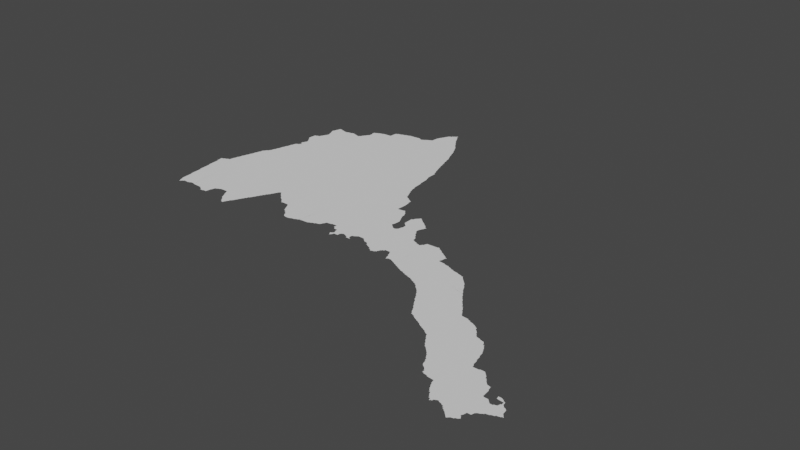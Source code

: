 # Source: eritrea.blend  (saved by Blender 3.3.6; exported with 4.5.12 LTS)
import bpy
from mathutils import Matrix  # noqa: F401  (used for matrix-valued properties, if any)

bpy.ops.wm.read_factory_settings(use_empty=True)
scene = bpy.context.scene
scene.name = 'Scene'

# ---- collections
col_collection = bpy.data.collections.new('Collection'); scene.collection.children.link(col_collection)

# ---- node groups
ng_auto_smooth = bpy.data.node_groups.new('Auto Smooth', 'GeometryNodeTree')
_s = ng_auto_smooth.interface.new_socket(name='Geometry', in_out='OUTPUT', socket_type='NodeSocketGeometry')
_s = ng_auto_smooth.interface.new_socket(name='Geometry', in_out='INPUT', socket_type='NodeSocketGeometry')
_s = ng_auto_smooth.interface.new_socket(name='Angle', in_out='INPUT', socket_type='NodeSocketFloat')
_s.subtype = 'ANGLE'
_s.min_value = 0.0
_s.max_value = 3.142
ng_auto_smooth.is_modifier = True
_N = ng_auto_smooth.nodes; _L = ng_auto_smooth.links
n0 = _N.new('NodeGroupOutput'); n0.name = 'Group Output'; n0.location = (480, -100)
n1 = _N.new('NodeGroupInput'); n1.name = 'Group Input'; n1.location = (-420, -300)
n2 = _N.new('NodeGroupInput'); n2.name = 'Group Input.001'; n2.location = (-60, -100)
n3 = _N.new('GeometryNodeSetShadeSmooth'); n3.name = 'Set Shade Smooth'; n3.location = (120, -100)
n3.domain = 'EDGE'
n4 = _N.new('GeometryNodeSetShadeSmooth'); n4.name = 'Set Shade Smooth.001'; n4.location = (300, -100)
n5 = _N.new('GeometryNodeInputMeshEdgeAngle'); n5.name = 'Edge Angle'; n5.location = (-420, -220)
n6 = _N.new('GeometryNodeInputEdgeSmooth'); n6.name = 'Is Edge Smooth'; n6.location = (-60, -160)
n7 = _N.new('GeometryNodeInputShadeSmooth'); n7.name = 'Is Face Smooth'; n7.location = (-240, -340)
n8 = _N.new('FunctionNodeBooleanMath'); n8.name = 'Boolean Math'; n8.location = (-60, -220)
n9 = _N.new('FunctionNodeCompare'); n9.name = 'Compare'; n9.location = (-240, -180)
n9.operation = 'LESS_EQUAL'
_L.new(n5.outputs[0], n9.inputs[0])
_L.new(n4.outputs[0], n0.inputs[0])
_L.new(n1.outputs[1], n9.inputs[1])
_L.new(n9.outputs[0], n8.inputs[0])
_L.new(n7.outputs[0], n8.inputs[1])
_L.new(n2.outputs[0], n3.inputs[0])
_L.new(n6.outputs[0], n3.inputs[1])
_L.new(n3.outputs[0], n4.inputs[0])
_L.new(n8.outputs[0], n3.inputs[2])
n0.is_active_output = True

# ---- world
world_world = bpy.data.worlds.new('World'); scene.world = world_world
world_world.use_nodes = True; world_world.node_tree.nodes.clear()
_N = world_world.node_tree.nodes; _L = world_world.node_tree.links
n0 = _N.new('ShaderNodeOutputWorld'); n0.name = 'World Output'; n0.location = (300, 300)
n1 = _N.new('ShaderNodeBackground'); n1.name = 'Background'; n1.location = (10, 300)
n1.inputs[0].default_value = (0.05088, 0.05088, 0.05088, 1.0)
_L.new(n1.outputs[0], n0.inputs[0])
n0.is_active_output = True
world_world.color = (0.05088, 0.05088, 0.05088)
world_world.use_sun_shadow = False
world_world.sun_shadow_jitter_overblur = 0.0

# ---- meshes
me_mesh = bpy.data.meshes.new('Mesh')
me_mesh.from_pydata([(36.48, 14.71, -9.233e-08), (36.46, 14.89, -9.563e-08), (36.45, 15.07, -9.351e-08), (36.47, 14.89, -8.968e-08), (36.72, 14.98, -9.988e-08), (36.44, 15.07, -4.786e-08), (36.43, 15.16, -7.975e-08), (36.47, 15.17, -7.535e-08), (36.47, 15.18, -1.073e-07), (36.52, 14.35, -8.718e-08), (36.54, 14.3, -7.24e-08), (36.53, 14.35, -9.294e-08), (36.56, 14.26, -5.956e-08), (36.55, 14.29, -1.066e-07), (36.57, 14.27, -8.475e-08), (36.6, 14.42, -9.988e-08), (36.61, 14.3, -6.95e-08), (36.61, 14.31, -9.381e-08), (36.67, 14.31, -1.011e-07), (36.68, 14.3, -4.893e-08), (36.73, 14.33, -9.885e-08), (36.69, 14.31, -9.317e-08), (36.72, 14.32, -1.316e-07), (36.79, 14.33, -9.733e-08), (36.79, 14.32, -3.304e-08), (36.5, 14.53, -9.42e-08), (36.49, 14.71, -9.949e-08), (36.51, 14.53, -9.721e-08), (36.51, 15.19, -9.926e-08), (36.51, 15.2, -1.073e-07), (36.55, 15.21, -7.028e-08), (36.56, 15.28, -6.267e-08), (36.57, 15.29, -9.45e-08), (36.58, 15.35, -6.964e-08), (36.59, 15.35, -8.914e-08), (36.6, 15.42, -2.855e-08), (36.61, 15.43, -9.136e-08), (36.62, 15.48, -9.377e-08), (36.63, 15.49, -8.332e-08), (36.64, 15.55, -6.144e-08), (36.65, 15.55, -8.885e-08), (36.66, 15.62, -6.726e-08), (36.67, 15.63, -8.01e-08), (36.68, 15.68, -7.219e-08), (36.69, 15.69, -9.832e-08), (36.69, 15.73, -9.816e-08), (36.71, 15.74, -1.783e-08), (36.72, 15.77, -1.109e-08), (36.74, 15.79, -7.025e-08), (36.75, 15.79, -9.703e-08), (36.76, 15.82, -1.576e-07), (36.77, 15.83, -9.038e-08), (36.78, 15.88, -6.486e-08), (36.79, 15.89, -9.164e-08), (36.8, 15.94, -8.76e-08), (36.95, 14.31, -8.961e-08), (36.95, 14.3, -5.29e-08), (36.99, 14.28, -7.347e-08), (36.97, 14.29, -8.602e-08), (37.06, 14.46, -9.988e-08), (37.0, 14.26, -4.973e-08), (37.05, 14.27, -1.069e-07), (37.05, 14.26, -7.677e-08), (37.1, 14.27, -9.462e-08), (37.11, 14.35, -9.325e-08), (36.81, 15.95, -9.503e-08), (36.82, 16.02, -5.321e-08), (36.83, 16.03, -9.151e-08), (36.84, 16.08, -8.734e-08), (36.85, 16.09, -7.853e-08), (36.86, 16.16, -2.338e-08), (37.34, 16.27, -9.988e-08), (36.87, 16.17, -9.481e-08), (36.88, 16.22, -1.315e-07), (36.9, 16.24, -1.512e-07), (36.92, 16.3, -1.897e-07), (36.93, 16.25, -9.926e-08), (36.93, 16.27, -7.469e-08), (36.95, 16.27, -9.971e-08), (36.95, 16.29, -1.029e-07), (36.88, 16.52, -6.354e-08), (36.87, 16.53, -8.86e-08), (36.88, 16.65, -8.447e-08), (36.9, 16.49, -7.491e-08), (36.89, 16.51, -9.207e-08), (36.91, 16.65, -1.011e-07), (36.92, 16.34, -1.111e-07), (36.92, 16.46, -1.191e-07), (36.91, 16.49, -9.954e-08), (36.93, 16.35, -9.007e-08), (36.94, 16.38, -7.886e-08), (36.94, 16.43, -6.748e-08), (36.93, 16.45, -8.813e-08), (36.95, 16.39, -1.052e-07), (36.95, 16.43, -9.547e-08), (36.91, 16.66, 6.93e-08), (36.95, 16.67, -9.669e-08), (36.96, 16.7, -9.296e-08), (36.96, 16.94, -1.012e-07), (36.97, 16.71, -9.356e-08), (36.98, 16.74, -9.165e-08), (36.98, 16.89, -9.144e-08), (36.97, 16.93, -9.778e-08), (36.99, 16.75, -9.26e-08), (37.0, 16.78, -9.542e-08), (37.0, 16.84, -8.446e-08), (36.99, 16.89, -1.102e-07), (37.01, 16.79, -9.405e-08), (37.01, 16.83, -1e-07), (36.96, 16.96, -5.951e-08), (36.97, 16.97, -9.566e-08), (36.98, 17.02, -1.204e-07), (36.99, 17.03, -9.39e-08), (37.0, 17.08, -6.048e-08), (37.04, 17.08, -8.011e-08), (37.05, 17.07, -9.439e-08), (37.11, 17.06, -9.552e-08), (37.11, 17.05, -9.926e-08), (37.12, 14.36, -6.427e-08), (37.13, 14.41, -9.854e-08), (37.36, 14.37, -1.087e-07), (37.38, 14.34, -1.059e-07), (37.37, 14.37, -9.681e-08), (37.4, 14.3, -9.204e-08), (37.39, 14.33, -9.758e-08), (37.42, 14.28, -6.126e-08), (37.41, 14.29, -9.06e-08), (37.44, 14.26, -6.703e-08), (37.43, 14.27, -9.294e-08), (37.16, 14.42, -1.154e-07), (37.17, 14.43, -9.317e-08), (37.2, 14.44, -1.018e-07), (37.21, 14.45, -9.421e-08), (37.33, 14.45, -1.062e-07), (37.34, 14.41, -1.086e-07), (37.35, 14.41, -9.601e-08), (37.31, 17.07, -1.011e-07), (37.45, 17.0, -9.988e-08), (37.17, 17.05, -9.976e-08), (37.18, 17.06, -5.786e-08), (37.25, 17.07, -8.922e-08), (37.26, 17.08, -7.032e-08), (37.3, 17.08, -9.678e-08), (37.37, 17.05, -9.911e-08), (37.36, 17.06, -8.901e-08), (37.39, 17.05, -3.72e-08), (37.4, 17.05, 4.072e-07), (37.41, 17.05, -9.5e-08), (37.42, 17.07, -7.399e-08), (37.43, 17.07, -9.926e-08), (37.44, 17.1, -1.414e-07), (37.46, 14.23, -7.166e-08), (37.45, 14.25, -9.451e-08), (37.53, 14.35, -9.988e-08), (37.47, 14.21, -8.851e-08), (37.47, 14.23, -9.76e-08), (37.49, 14.19, -8.017e-08), (37.49, 14.21, -1.033e-07), (37.53, 14.19, -9.424e-08), (37.53, 14.21, -9.597e-08), (37.55, 14.25, -9.791e-08), (37.54, 14.22, -9.725e-08), (37.57, 14.29, -9.933e-08), (37.56, 14.25, -1.092e-07), (37.58, 14.29, -8.198e-08), (37.59, 14.31, -8.971e-08), (37.6, 14.32, -9.262e-08), (37.61, 14.35, -9.196e-08), (37.62, 14.36, -7.47e-08), (37.63, 14.39, -9.419e-08), (37.64, 14.4, -1.002e-07), (37.58, 15.06, -9.549e-08), (37.65, 14.43, -9.597e-08), (37.66, 14.44, -9.731e-08), (37.67, 14.47, -9.76e-08), (37.69, 14.51, -9.562e-08), (37.68, 14.47, -1.094e-07), (37.7, 14.51, -6.928e-08), (37.71, 14.53, -8.971e-08), (37.72, 14.54, -9.261e-08), (37.73, 14.57, -9.196e-08), (37.74, 14.58, -7.537e-08), (37.75, 14.61, -9.548e-08), (37.85, 17.25, -9.988e-08), (37.45, 17.11, -9.083e-08), (37.46, 17.13, -8.247e-08), (37.47, 17.13, -9.925e-08), (37.48, 17.16, -1.207e-07), (37.5, 17.18, -3.513e-07), (37.5, 17.25, -4.661e-08), (37.5, 17.3, -6.784e-08), (37.51, 17.19, -9.694e-08), (37.51, 17.25, -1.005e-07), (37.57, 17.33, -9.83e-08), (37.53, 17.31, -9.603e-08), (37.54, 17.32, -8.507e-08), (37.58, 17.34, -7.998e-08), (37.63, 17.35, -1.15e-07), (37.64, 17.36, -5.644e-08), (37.77, 17.37, -1.066e-07), (37.76, 14.62, -1.001e-07), (37.77, 14.65, -9.597e-08), (37.78, 14.66, -8.962e-08), (37.79, 14.69, -9.76e-08), (37.8, 14.69, -1.093e-07), (37.81, 14.73, -9.809e-08), (37.82, 14.73, -6.928e-08), (37.83, 14.75, -8.971e-08), (37.85, 14.79, -9.115e-08), (37.87, 14.83, -9.949e-08), (37.84, 14.76, -9.257e-08), (37.89, 14.87, -9.642e-08), (37.86, 14.8, -7.524e-08), (37.88, 14.84, -8.928e-08), (37.9, 14.88, -6.193e-08), (37.91, 14.89, -8.572e-08), (37.94, 14.87, -8.633e-08), (37.93, 14.89, -9.931e-08), (37.96, 14.86, -5.327e-08), (37.97, 14.84, -8.388e-08), (37.99, 14.82, -7.648e-08), (38.02, 14.79, -7.552e-08), (38.01, 14.81, -8.928e-08), (38.04, 14.77, -8.015e-08), (38.06, 14.76, -1.004e-07), (38.09, 14.74, -6.976e-08), (37.78, 17.48, -1.297e-07), (37.81, 17.49, -9.813e-08), (37.81, 17.5, -6.459e-08), (37.87, 17.51, -7.796e-08), (37.87, 17.52, -9.422e-08), (37.93, 17.53, -8.886e-08), (37.93, 17.54, -7.146e-08), (37.99, 17.55, -9.677e-08), (37.99, 17.56, -4.661e-08), (38.15, 17.57, -8.792e-08), (38.1, 14.72, -4.217e-08), (38.12, 14.71, -8.71e-08), (38.13, 14.69, -8.602e-08), (38.15, 14.69, -9.477e-08), (38.25, 14.69, -1.094e-07), (38.26, 14.67, -7.166e-08), (38.27, 14.67, -9.76e-08), (38.29, 14.63, -8.959e-08), (38.32, 14.56, -8.576e-08), (38.31, 14.59, -9.7e-08), (38.34, 14.54, -1.406e-07), (38.33, 14.55, -8.56e-08), (38.37, 14.51, -7.698e-08), (38.37, 14.53, -9.735e-08), (38.39, 14.5, -7.166e-08), (38.39, 14.51, -9.76e-08), (38.79, 15.11, -9.457e-08), (38.2, 17.56, -9.486e-08), (38.16, 17.58, -3.727e-08), (38.17, 17.57, -9.21e-08), (38.21, 17.55, -8.766e-08), (38.23, 17.55, -9.597e-08), (38.24, 17.56, -1.1e-07), (38.27, 17.57, -9.848e-08), (38.27, 17.58, -7.025e-08), (38.29, 17.59, -9.062e-08), (38.34, 17.62, -9.403e-08), (38.3, 17.6, -9.705e-08), (38.33, 17.61, -9.41e-08), (38.37, 17.63, -1.011e-07), (38.38, 17.74, -1.22e-07), (38.39, 17.75, -9.681e-08), (38.4, 17.79, -1.087e-07), (38.44, 14.43, -6.516e-08), (38.43, 14.45, -8.94e-08), (38.41, 14.49, -8.79e-08), (38.45, 14.42, -8.351e-08), (38.45, 14.43, -9.677e-08), (38.51, 14.41, -8.424e-08), (38.56, 14.42, -4.344e-08), (38.57, 14.43, -9.622e-08), (38.62, 14.44, -9.435e-08), (38.63, 14.45, -9.588e-08), (38.67, 14.46, -8.866e-08), (38.67, 14.47, -9.859e-08), (38.46, 17.25, -9.364e-08), (38.81, 17.61, -9.965e-08), (38.41, 17.79, -9.922e-08), (38.42, 17.82, -1.008e-07), (38.43, 17.83, -9.898e-08), (38.44, 17.86, -1.182e-07), (38.45, 17.87, -9.515e-08), (38.46, 17.9, -8.537e-08), (38.47, 17.91, -9.666e-08), (38.61, 17.93, -9.197e-08), (38.63, 17.89, -9.621e-08), (38.64, 17.88, -6.667e-08), (38.62, 17.92, -1.124e-07), (38.66, 17.84, -9.61e-08), (38.65, 17.85, -9.306e-08), (38.69, 17.79, -9.186e-08), (38.67, 17.81, -9.848e-08), (38.71, 17.75, -9.731e-08), (38.7, 17.78, -9.655e-08), (38.68, 17.81, -7.166e-08), (38.73, 17.73, -9.17e-08), (38.48, 17.92, -1.518e-07), (38.51, 17.93, -9.45e-08), (38.51, 17.95, -7.627e-08), (38.53, 17.95, -9.76e-08), (38.53, 17.96, -7.166e-08), (38.59, 17.95, -1.06e-07), (38.55, 17.97, -9.508e-08), (38.56, 17.98, -6.703e-08), (38.57, 17.99, -9.282e-08), (38.58, 18.0, -1.079e-07), (38.6, 17.95, -6.796e-08), (38.82, 14.48, -1.685e-07), (38.83, 14.49, -9.221e-08), (38.86, 14.5, -8.845e-08), (38.87, 14.51, -9.883e-08), (38.91, 14.52, -1.009e-07), (38.91, 14.53, -7.219e-08), (38.96, 14.54, -4.975e-08), (38.98, 14.56, -8.729e-08), (38.99, 14.59, -9.677e-08), (39.0, 14.6, -9.675e-08), (39.01, 14.63, -9.946e-08), (38.92, 16.91, -9.988e-08), (39.13, 16.71, -9.675e-08), (38.95, 17.29, -9.793e-08), (38.98, 17.23, 3.653e-08), (38.96, 17.28, -1.03e-07), (39.01, 17.09, -9.378e-08), (38.99, 17.17, -9.135e-08), (39.04, 17.02, -8.87e-08), (39.03, 17.03, -9.53e-08), (39.0, 17.16, -5.375e-08), (39.02, 17.09, -8.683e-08), (38.83, 17.57, -9.776e-08), (38.89, 17.45, -9.892e-08), (38.82, 17.61, -1.015e-07), (38.88, 17.49, -9.032e-08), (38.86, 17.53, -8.994e-08), (38.85, 17.53, -9.681e-08), (38.84, 17.57, -9.066e-08), (38.87, 17.49, -9.681e-08), (38.91, 17.39, -9.646e-08), (38.9, 17.44, -9.408e-08), (38.92, 17.39, -7.809e-08), (38.93, 17.33, -8.653e-08), (38.94, 17.33, -8.048e-08), (38.75, 17.69, -9.801e-08), (38.74, 17.72, -1.015e-07), (38.72, 17.75, -6.95e-08), (38.8, 17.64, -1.007e-07), (38.77, 17.67, -9.508e-08), (38.76, 17.69, -7.491e-08), (38.79, 17.65, -8.959e-08), (38.78, 17.66, -6.354e-08), (39.08, 14.64, 3.243e-09), (39.09, 14.65, -9.778e-08), (39.16, 14.61, -3.566e-08), (39.17, 14.65, -9.583e-08), (39.19, 14.59, 1.838e-07), (39.16, 14.61, -4.002e-08), (39.17, 14.63, -9.089e-08), (39.2, 14.57, -8.277e-08), (39.25, 14.57, -9.035e-08), (39.25, 14.43, 1.104e-07), (39.23, 14.46, -1.211e-07), (39.26, 14.41, -1.17e-07), (39.25, 14.47, -4.698e-08), (39.26, 14.52, -5.375e-08), (39.27, 14.43, -9.21e-08), (39.27, 14.49, -8.778e-08), (39.27, 14.51, -9.912e-08), (39.28, 14.44, -1.032e-07), (39.29, 14.47, -1.024e-07), (39.35, 14.47, -8.985e-08), (39.35, 14.51, -1.927e-08), (39.14, 15.91, -9.988e-08), (39.27, 15.99, -9.508e-08), (39.29, 15.95, -9.269e-08), (39.28, 15.98, -8.135e-08), (39.3, 15.94, -7.734e-08), (39.31, 15.89, -8.391e-08), (39.33, 15.87, -9.76e-08), (39.32, 15.89, -6.895e-08), (39.36, 15.86, -1.005e-07), (39.2, 16.33, -5.504e-08), (39.21, 16.17, -9.441e-08), (39.25, 16.03, -8.953e-08), (39.23, 16.09, -9.283e-08), (39.22, 16.17, -7.224e-08), (39.26, 16.03, -8.665e-08), (39.24, 16.08, -5.745e-08), (39.15, 16.55, -1.013e-07), (39.17, 16.49, -9.479e-08), (39.15, 16.71, -1.019e-07), (39.18, 16.48, -1.045e-07), (39.16, 16.54, -5.042e-08), (39.19, 16.33, -9.561e-08), (39.07, 16.89, -9.447e-08), (39.05, 16.95, -9.411e-08), (39.09, 16.83, -9.38e-08), (39.08, 16.88, -7.268e-08), (39.06, 16.95, -8.174e-08), (39.11, 16.77, -9.641e-08), (39.1, 16.82, -7.565e-08), (39.12, 16.77, -5.845e-08), (39.37, 14.53, -7.518e-08), (39.39, 14.54, -1.727e-07), (39.43, 14.71, -9.579e-08), (39.43, 14.53, -8.324e-08), (39.44, 14.52, -9.739e-08), (39.47, 14.49, -3.06e-07), (39.47, 14.51, -1.024e-07), (39.51, 14.51, -8.983e-08), (39.5, 14.54, -7.055e-08), (39.51, 14.57, -9.396e-08), (39.54, 14.49, -3.268e-07), (39.53, 14.49, 2.999e-07), (39.54, 14.58, -1.431e-07), (39.55, 14.59, -8.925e-08), (39.57, 14.61, -9.894e-08), (39.57, 14.6, -6.516e-08), (39.67, 14.61, -9.808e-08), (39.67, 14.6, -6.418e-08), (39.59, 15.34, -9.988e-08), (39.66, 15.36, -8.612e-08), (39.69, 15.13, -9.503e-08), (39.69, 15.15, -9.827e-08), (39.7, 15.28, -9.486e-08), (39.68, 15.32, -8.085e-08), (39.67, 15.33, -9.597e-08), (39.47, 15.66, -9.263e-08), (39.46, 15.52, -9.385e-08), (39.48, 15.52, -9.728e-08), (39.55, 15.53, -9.269e-08), (39.57, 15.54, -5.093e-08), (39.57, 15.53, -9.926e-08), (39.63, 15.45, -9.028e-08), (39.59, 15.51, -9.587e-08), (39.58, 15.53, -7.399e-08), (39.65, 15.37, -9.483e-08), (39.62, 15.48, -8.768e-08), (39.61, 15.49, -9.282e-08), (39.6, 15.5, -6.597e-08), (39.64, 15.44, -6.295e-09), (39.37, 15.85, -8.978e-08), (39.43, 15.81, -9.337e-08), (39.39, 15.83, -9.382e-08), (39.39, 15.84, -6.516e-08), (39.42, 15.82, -1.11e-07), (39.45, 15.75, -9.482e-08), (39.45, 15.8, -9.118e-08), (39.46, 15.74, -7.179e-08), (39.7, 14.58, -6.126e-08), (39.69, 14.59, -9.268e-08), (39.72, 14.56, -7.09e-08), (39.71, 14.57, -9.349e-08), (40.07, 14.87, -9.364e-08), (39.77, 14.55, -9.68e-08), (39.78, 14.54, -6.703e-08), (39.8, 14.51, -7.132e-08), (39.79, 14.53, -9.399e-08), (39.82, 14.5, -3.896e-08), (39.81, 14.51, -9.526e-08), (39.86, 14.48, -9.978e-08), (39.85, 14.49, -9.21e-08), (39.89, 14.45, -7.577e-08), (39.89, 14.47, -9.926e-08), (39.92, 14.44, -6.354e-08), (39.91, 14.45, -9.508e-08), (40.01, 14.47, -1.037e-07), (39.94, 14.42, -9.794e-08), (39.93, 14.43, -8.959e-08), (39.95, 14.43, -9.699e-08), (39.99, 14.44, -1.093e-07), (39.99, 14.45, -9.791e-08), (39.79, 15.06, -1.148e-07), (39.71, 15.11, -6.881e-08), (39.69, 15.29, -9.419e-08), (39.7, 15.15, -9.125e-08), (39.71, 15.25, -9.116e-08), (39.73, 15.09, -9.139e-08), (39.72, 15.1, -6.354e-08), (39.75, 15.07, -1.628e-08), (39.75, 15.08, -7.166e-08), (39.79, 15.26, -1.056e-07), (39.79, 15.4, -1.045e-07), (39.81, 15.07, -2.849e-08), (39.82, 15.23, -6.797e-08), (39.81, 15.25, -9.227e-08), (39.83, 15.09, -7.72e-08), (39.84, 15.14, -2.719e-08), (39.84, 15.22, -6.126e-08), (39.85, 15.21, -1.146e-07), (39.85, 15.15, -9.918e-08), (39.93, 15.32, -9.988e-08), (40.05, 15.17, -9.899e-08), (40.05, 15.35, -9.812e-08), (39.81, 15.41, -9.553e-08), (39.82, 15.44, -1.227e-07), (39.84, 15.46, -1.413e-07), (39.85, 15.47, -8.743e-08), (39.86, 15.48, 3.336e-08), (39.87, 15.5, -8.1e-08), (39.9, 15.48, -6.819e-08), (39.92, 15.46, -8.108e-08), (39.91, 15.47, -8.814e-08), (39.93, 15.45, -9.317e-08), (39.95, 15.43, -9.76e-08), (39.95, 15.44, -7.025e-08), (39.98, 15.42, -1.139e-07), (40.01, 15.39, -9.368e-08), (40.0, 15.4, -2.257e-07), (40.21, 14.39, -7.517e-08), (40.23, 14.4, -7.195e-08), (40.29, 14.4, -9.336e-08), (40.01, 14.45, -8.085e-08), (40.03, 14.51, -9.396e-08), (40.02, 14.48, -9.017e-08), (40.04, 14.51, -7.135e-08), (40.05, 14.53, -9.587e-08), (40.07, 14.53, -7.584e-08), (40.07, 14.55, -9.274e-08), (40.36, 14.74, -9.832e-08), (40.16, 14.52, -8.209e-08), (40.15, 14.55, -9.514e-08), (40.18, 14.47, -1.023e-07), (40.17, 14.51, -9.577e-08), (40.2, 14.42, -8.567e-08), (40.19, 14.47, -9.557e-08), (40.21, 14.41, -9.208e-08), (40.23, 14.41, -9.926e-08), (40.29, 14.41, -1.041e-07), (40.12, 15.08, -9.99e-08), (40.13, 15.05, -9.598e-08), (40.15, 15.03, -9.399e-08), (40.17, 14.97, -1.014e-07), (40.16, 15.03, -6.518e-08), (40.2, 14.96, -9.331e-08), (40.21, 14.95, -9.504e-08), (40.25, 14.94, -1.021e-07), (40.3, 14.92, -1.889e-07), (40.25, 14.93, -7.183e-08), (40.31, 14.91, -2.421e-07), (40.32, 14.92, 1.501e-07), (40.07, 15.27, -9.623e-08), (40.07, 15.15, -9.216e-08), (40.05, 15.23, -1.165e-07), (40.09, 15.11, -9.327e-08), (40.08, 15.14, -8.664e-08), (40.06, 15.17, -7.167e-08), (40.06, 15.24, -7.755e-08), (40.07, 15.33, -1.003e-07), (40.07, 15.35, -7.698e-08), (40.1, 15.1, -1.609e-07), (40.08, 15.28, -7.209e-08), (40.09, 15.31, -8.971e-08), (40.1, 15.32, -1.437e-07), (40.14, 15.05, -7.166e-08), (40.03, 15.37, -9.535e-08), (40.03, 15.38, -6.748e-08), (40.05, 15.37, -7.491e-08), (40.33, 14.38, -9.336e-08), (40.33, 14.39, -9.756e-08), (40.37, 14.36, -1.014e-07), (40.37, 14.37, -9.848e-08), (40.41, 14.34, -1.086e-07), (40.41, 14.35, -9.848e-08), (40.45, 14.32, -1.073e-07), (40.45, 14.33, -9.457e-08), (40.49, 14.3, -7.058e-08), (40.49, 14.31, -9.813e-08), (40.53, 14.29, -7.774e-08), (40.53, 14.28, -5.993e-08), (40.59, 14.27, -9.125e-08), (40.59, 14.26, -6.459e-08), (40.63, 14.25, -8.964e-08), (40.64, 14.24, -4.319e-08), (40.33, 14.93, -9.21e-08), (40.34, 14.95, -7.068e-08), (40.36, 14.98, -1.094e-07), (40.35, 14.95, -9.987e-08), (40.37, 15.0, 5.281e-08), (40.53, 15.01, -9.57e-08), (40.57, 14.99, -9.981e-08), (40.54, 15.02, -4.267e-08), (40.55, 15.01, -9.5e-08), (40.57, 15.0, -7.299e-08), (40.6, 14.98, -1.192e-07), (40.69, 14.91, -9.927e-08), (40.63, 14.95, -7.421e-08), (40.61, 14.97, -9.067e-08), (40.63, 14.96, -6.748e-08), (40.94, 14.08, -5.327e-08), (40.95, 14.07, -6.259e-08), (40.69, 14.23, -8.784e-08), (40.7, 14.22, -7.241e-08), (40.75, 14.21, -9.292e-08), (40.76, 14.2, -1.017e-07), (40.79, 14.18, -1.014e-07), (40.79, 14.19, -9.848e-08), (41.13, 14.4, -9.988e-08), (40.83, 14.16, -1.064e-07), (40.83, 14.17, -9.318e-08), (40.87, 14.14, -7.058e-08), (40.87, 14.15, -9.594e-08), (40.9, 14.12, -8.021e-08), (40.89, 14.13, -9.185e-08), (40.92, 14.09, -8.032e-08), (40.91, 14.11, -9.083e-08), (40.86, 14.65, -9.988e-08), (40.93, 14.71, -9.328e-08), (40.97, 14.7, -8.751e-08), (40.67, 14.93, 1e-07), (40.69, 14.92, -6.748e-08), (40.73, 14.89, -1.163e-07), (40.72, 14.9, -9.955e-08), (40.75, 14.75, -9.346e-08), (40.75, 14.77, -9.349e-08), (40.75, 14.87, -9.926e-08), (40.75, 14.88, -7.418e-08), (40.76, 14.78, -1.379e-07), (40.78, 14.86, -6.523e-08), (40.85, 14.74, -9.704e-08), (40.78, 14.85, -5.76e-08), (40.85, 14.73, -8.75e-08), (40.92, 14.72, -1.054e-07), (36.59, 14.29, 3.929e-07), (38.14, 14.68, -2.298e-07), (38.28, 14.64, -1.391e-07), (38.3, 14.6, 2.818e-08), (38.42, 14.46, -2.443e-07), (40.77, 14.85, -8.697e-08), (41.16, 13.76, -1.242e-07), (41.18, 13.73, -7.418e-08), (41.17, 13.75, -9.921e-08), (41.2, 13.7, -1.343e-07), (41.19, 13.73, -9.899e-08), (41.22, 13.66, -9.798e-08), (41.21, 13.69, -9.291e-08), (41.24, 13.63, -6.748e-08), (41.23, 13.65, -8.733e-08), (41.25, 13.61, -7.89e-08), (41.25, 13.63, -9.681e-08), (41.28, 13.6, -9.537e-08), (41.27, 13.61, -9.607e-08), (40.97, 14.05, -2.831e-08), (41.0, 14.01, -8.769e-08), (40.99, 14.03, -8.825e-08), (41.02, 13.98, -9.716e-08), (41.01, 14.01, -9.677e-08), (41.04, 13.95, -6.869e-08), (41.03, 13.97, -8.842e-08), (41.06, 13.92, -1.044e-07), (41.05, 13.95, -9.848e-08), (41.08, 13.88, -1.077e-07), (41.07, 13.91, -9.805e-08), (41.1, 13.86, -6.538e-08), (41.09, 13.87, -8.541e-08), (41.12, 13.82, -1.026e-07), (41.11, 13.85, -9.518e-08), (41.14, 13.79, -6.835e-08), (41.13, 13.81, -8.978e-08), (41.15, 13.79, -9.693e-08), (40.97, 14.69, -8.128e-08), (41.02, 14.68, -8.498e-08), (41.03, 14.67, -7.954e-08), (41.11, 14.65, -9.126e-08), (41.1, 14.66, -5.398e-08), (41.17, 14.64, -7.673e-08), (41.17, 14.63, -9.667e-08), (41.21, 14.61, -9.224e-08), (41.2, 14.63, -1.369e-07), (41.22, 14.6, -8.041e-08), (41.23, 14.59, -9.185e-08), (41.27, 14.55, -9.199e-08), (41.25, 14.57, -9.185e-08), (41.24, 14.58, -6.126e-08), (41.26, 14.56, -6.126e-08), (41.56, 13.44, -9.639e-08), (41.59, 13.42, -7.068e-08), (41.59, 13.43, -9.811e-08), (41.31, 13.58, -7.068e-08), (41.31, 13.59, -9.433e-08), (41.34, 13.56, -8.62e-08), (41.33, 13.57, -9.079e-08), (41.38, 13.54, -1.01e-07), (41.37, 13.55, -9.299e-08), (41.42, 13.52, -1.095e-07), (41.41, 13.53, -9.681e-08), (41.44, 13.78, -9.988e-08), (41.45, 13.5, -7.068e-08), (41.45, 13.51, -9.811e-08), (41.48, 13.48, -9.697e-08), (41.47, 13.49, -9.179e-08), (41.52, 13.46, -1.01e-07), (41.51, 13.47, -8.811e-08), (41.55, 13.45, -9.681e-08), (41.63, 14.05, -9.686e-08), (41.59, 14.09, -9.513e-08), (41.37, 14.41, -9.785e-08), (41.39, 14.37, -9.614e-08), (41.38, 14.4, -9.062e-08), (41.4, 14.37, -8.227e-08), (41.49, 14.23, -9.908e-08), (41.41, 14.35, -8.978e-08), (41.43, 14.31, -9.76e-08), (41.42, 14.34, -1.159e-07), (41.47, 14.25, -9.752e-08), (41.46, 14.28, -9.853e-08), (41.45, 14.29, -9.196e-08), (41.44, 14.31, -6.869e-08), (41.5, 14.22, -7.868e-08), (41.48, 14.25, -7.412e-08), (41.52, 14.2, -1.069e-07), (41.51, 14.21, -8.768e-08), (41.53, 14.17, -9.848e-08), (41.58, 14.12, -1.005e-07), (41.57, 14.13, -9.074e-08), (41.55, 14.15, -9.5e-08), (41.54, 14.17, -7.283e-08), (41.56, 14.14, -6.354e-08), (41.29, 14.53, -9.185e-08), (41.28, 14.54, -6.126e-08), (41.32, 14.5, -9.673e-08), (41.31, 14.51, -9.185e-08), (41.3, 14.52, -6.126e-08), (41.35, 14.45, -9.125e-08), (41.33, 14.47, -9.926e-08), (41.36, 14.44, -8.615e-08), (41.34, 14.47, -7.068e-08), (41.86, 13.12, -6.703e-08), (41.88, 13.09, -6.796e-08), (41.87, 13.11, -9.399e-08), (41.9, 13.06, -1.038e-07), (41.89, 13.09, -9.587e-08), (42.02, 13.5, -9.988e-08), (41.92, 13.03, -6.516e-08), (41.91, 13.05, -9.011e-08), (41.62, 13.4, -8.371e-08), (41.61, 13.41, -9.124e-08), (41.66, 13.36, -1.02e-07), (41.65, 13.39, -9.677e-08), (41.68, 13.33, -6.95e-08), (41.67, 13.35, -8.94e-08), (41.7, 13.3, -9.953e-08), (41.69, 13.33, -9.547e-08), (41.72, 13.27, -6.869e-08), (41.71, 13.29, -8.896e-08), (41.74, 13.24, -1.118e-07), (41.73, 13.27, -9.553e-08), (41.76, 13.22, -1.133e-07), (41.77, 13.2, -9.202e-08), (41.8, 13.18, -6.326e-08), (41.79, 13.19, -8.884e-08), (41.82, 13.16, -8.041e-08), (41.81, 13.17, -9.409e-08), (41.84, 13.14, -8.176e-08), (41.83, 13.15, -9.185e-08), (41.85, 13.13, -9.534e-08), (41.97, 13.83, -9.88e-08), (41.61, 14.07, -9.677e-08), (41.65, 14.01, -9.807e-08), (41.64, 14.04, -9.817e-08), (41.62, 14.07, -6.973e-08), (41.66, 14.01, -8.637e-08), (41.69, 13.95, -9.732e-08), (41.68, 13.98, -9.838e-08), (41.67, 13.99, -9.21e-08), (41.71, 13.93, -9.619e-08), (41.7, 13.95, -7.166e-08), (41.81, 13.92, -9.182e-08), (41.81, 13.91, -9.672e-08), (41.85, 13.9, -9.872e-08), (41.85, 13.89, -6.544e-08), (41.95, 13.85, -9.909e-08), (41.91, 13.87, -9.036e-08), (41.9, 13.88, -5.498e-08), (41.61, 14.09, -7.627e-08), (42.07, 12.8, -7.231e-08), (42.13, 12.79, -1.091e-07), (42.13, 12.78, -7.709e-08), (42.24, 12.72, -9.733e-08), (42.23, 12.77, -9.4e-08), (41.94, 12.99, -9.191e-08), (41.93, 13.03, -9.928e-08), (41.96, 12.94, -1.093e-07), (41.95, 12.99, -9.911e-08), (41.97, 12.92, -1.668e-07), (41.99, 12.9, -6.669e-08), (42.01, 12.89, 7.517e-09), (42.04, 12.85, -5.993e-08), (42.03, 12.87, -8.737e-08), (42.22, 13.02, -9.988e-08), (42.05, 12.81, -1.003e-07), (42.05, 12.85, -9.848e-08), (42.07, 12.81, -9.891e-08), (42.03, 13.77, -9.619e-08), (42.04, 13.76, -1.04e-07), (42.05, 13.73, -9.817e-08), (42.07, 13.71, -8.861e-08), (42.06, 13.73, -7.166e-08), (42.09, 13.69, -9.289e-08), (42.08, 13.7, -6.023e-08), (42.14, 13.68, -8.259e-08), (42.15, 13.67, -8.505e-08), (42.2, 13.66, -9.499e-08), (42.22, 13.64, -1.099e-07), (42.23, 13.61, -9.473e-08), (41.94, 13.86, -7.241e-08), (41.97, 13.84, -7.608e-08), (42.01, 13.79, -9.161e-08), (41.99, 13.81, -9.508e-08), (41.99, 13.83, -7.399e-08), (42.0, 13.8, -6.873e-08), (42.02, 13.78, -5.327e-08), (42.4, 12.48, -1.64e-07), (42.41, 12.48, -7.025e-08), (42.26, 12.68, -7.179e-08), (42.25, 12.71, -9.485e-08), (42.28, 12.64, -1.012e-07), (42.27, 12.67, -9.291e-08), (42.3, 12.61, -6.796e-08), (42.29, 12.63, -9.439e-08), (42.31, 12.59, -7.627e-08), (42.31, 12.61, -9.595e-08), (42.34, 12.56, -1.124e-07), (42.33, 12.59, -9.926e-08), (42.77, 12.87, -1.019e-07), (42.36, 12.53, -6.748e-08), (42.35, 12.55, -9.083e-08), (42.37, 12.51, -7.658e-08), (42.37, 12.53, -9.421e-08), (42.39, 12.51, -9.926e-08), (42.41, 12.49, -9.352e-08), (42.43, 12.49, -7.627e-08), (42.43, 12.51, -9.926e-08), (42.45, 12.52, -1.006e-07), (42.47, 12.53, -8.944e-08), (42.49, 12.52, -8.942e-08), (42.49, 12.53, -9.848e-08), (42.74, 12.6, -9.988e-08), (42.54, 12.5, -9.295e-08), (42.53, 12.51, -9.681e-08), (42.32, 13.48, -9.296e-08), (42.37, 13.25, -9.727e-08), (42.34, 13.41, -8.153e-08), (42.33, 13.41, -9.168e-08), (42.36, 13.33, -8.327e-08), (42.35, 13.33, -9.209e-08), (42.4, 13.21, -1.953e-08), (42.39, 13.21, 2.333e-07), (42.38, 13.25, -5.76e-08), (42.47, 13.21, -9.667e-08), (42.48, 13.22, -5.447e-08), (42.55, 13.21, -1.004e-07), (42.54, 13.22, -8.204e-08), (42.57, 13.19, -9.333e-08), (42.25, 13.59, -9.677e-08), (42.25, 13.61, -7.469e-08), (42.29, 13.53, -9.555e-08), (42.28, 13.56, -8.83e-08), (42.27, 13.57, -9.399e-08), (42.26, 13.59, -7.275e-08), (42.31, 13.49, -9.234e-08), (42.3, 13.52, -8.176e-08), (42.57, 12.47, -7.698e-08), (42.59, 12.45, -7.491e-08), (42.59, 12.47, -9.76e-08), (42.61, 12.44, -7.275e-08), (42.61, 12.45, -9.587e-08), (42.64, 12.42, -6.703e-08), (42.63, 12.43, -9.016e-08), (42.66, 12.4, -6.126e-08), (42.65, 12.41, -8.821e-08), (42.68, 12.38, -8.278e-09), (42.67, 12.39, -9.05e-08), (42.7, 12.36, -5.821e-08), (42.71, 12.37, -7.647e-08), (42.73, 12.39, -1.709e-08), (42.79, 12.47, -1.025e-07), (42.77, 12.4, -6.928e-08), (42.77, 12.41, -9.926e-08), (42.8, 12.42, -1.161e-07), (42.81, 12.43, -9.185e-08), (42.81, 12.45, -9.294e-08), (42.8, 12.47, -6.796e-08), (42.82, 12.44, -1.107e-07), (42.57, 12.49, -9.926e-08), (42.79, 12.86, -9.688e-08), (42.79, 12.49, -9.43e-08), (42.81, 12.55, -9.499e-08), (42.87, 12.83, -9.795e-08), (42.8, 12.5, -6.986e-08), (42.86, 12.55, -1.051e-07), (42.87, 12.59, 3.429e-08), (42.65, 13.09, -9.695e-08), (42.63, 13.11, -9.535e-08), (42.64, 13.11, -6.973e-08), (42.67, 13.07, -6.5e-08), (42.66, 13.08, -6.126e-08), (42.69, 13.05, -9.149e-08), (42.74, 13.04, -1.002e-07), (42.75, 12.99, -9.384e-08), (42.76, 12.98, -7.401e-08), (42.85, 12.85, -9.62e-08), (42.84, 12.86, -7.576e-08), (42.86, 12.84, -6.703e-08), (42.58, 13.18, -1.6e-07), (42.56, 13.2, -6.023e-08), (42.6, 13.16, -1.098e-07), (42.61, 13.13, -9.926e-08), (42.63, 13.13, -7.491e-08), (42.89, 12.61, -7.688e-08), (42.92, 12.62, -9.632e-08), (42.93, 12.63, -9.21e-08), (42.95, 12.64, -6.869e-08), (42.95, 12.65, -9.611e-08), (42.97, 12.83, -9.262e-08), (43.0, 12.66, -1.314e-07), (43.01, 12.67, -9.124e-08), (43.07, 12.83, -1.056e-07), (43.05, 12.68, -8.449e-08), (43.05, 12.69, -9.681e-08), (43.1, 12.7, -1.074e-07), (43.09, 12.75, -9.275e-08), (43.11, 12.71, -9.234e-08), (43.11, 12.73, -8.293e-08), (43.1, 12.75, -5.261e-08), (43.13, 12.71, -1.441e-07), (42.89, 12.81, -9.39e-08), (42.88, 12.82, -6.126e-08), (42.9, 12.92, -6.112e-08), (42.89, 12.96, -5.404e-08), (42.93, 12.81, -1.018e-07), (42.93, 12.82, -5.76e-08), (42.93, 12.96, 3.037e-07), (42.97, 12.94, -1.347e-07), (42.98, 12.87, 1.122e-07), (42.99, 12.91, -8.079e-08), (42.97, 12.93, -9.848e-08), (43.03, 12.85, -1.179e-07), (42.99, 12.87, -9.793e-08), (43.0, 12.92, -1.744e-07), (43.01, 12.87, -8.862e-08), (43.02, 12.87, -6.541e-08), (43.06, 12.84, -1.056e-07), (43.08, 12.82, -8.465e-08)], [(358, 361)], [(15, 11, 9), (13, 628, 14), (15, 13, 11), (15, 16, 628), (20, 18, 17), (20, 17, 15), (20, 21, 18), (20, 22, 21), (4, 23, 20), (4, 20, 15), (26, 0, 3), (4, 2, 6), (7, 4, 6), (8, 4, 7), (29, 4, 28), (31, 4, 30), (4, 32, 34), (4, 34, 35), (36, 4, 35), (37, 4, 36), (38, 4, 37), (40, 4, 38), (41, 171, 40), (42, 171, 41), (44, 171, 43), (45, 171, 44), (47, 45, 46), (48, 49, 47), (52, 171, 51), (59, 55, 24), (59, 24, 4), (59, 56, 55), (61, 60, 57), (61, 57, 59), (61, 62, 60), (64, 63, 59), (53, 171, 52), (54, 171, 53), (65, 171, 54), (66, 171, 65), (68, 171, 67), (71, 171, 68), (69, 71, 68), (70, 72, 69), (74, 72, 73), (78, 71, 72), (76, 78, 72), (77, 78, 76), (71, 78, 79), (88, 84, 81), (90, 79, 89), (71, 92, 87), (71, 87, 88), (93, 79, 90), (71, 94, 92), (71, 93, 94), (95, 96, 85), (71, 96, 99), (71, 99, 103), (104, 71, 103), (71, 85, 96), (108, 71, 107), (109, 102, 98), (106, 102, 110), (106, 110, 111), (113, 106, 112), (116, 106, 115), (59, 118, 64), (171, 121, 122), (59, 131, 130), (171, 133, 132), (171, 134, 133), (137, 108, 136), (137, 71, 108), (138, 106, 117), (139, 136, 138), (141, 136, 140), (141, 142, 136), (137, 136, 143), (146, 137, 145), (148, 137, 147), (152, 127, 128), (153, 128, 126), (153, 126, 124), (153, 124, 171), (153, 155, 152), (158, 156, 157), (157, 159, 158), (160, 157, 153), (157, 161, 159), (160, 161, 157), (162, 163, 160), (153, 165, 164), (153, 166, 165), (153, 170, 169), (171, 172, 153), (171, 173, 172), (171, 176, 174), (175, 176, 171), (171, 178, 175), (171, 179, 178), (171, 181, 180), (183, 71, 137), (183, 252, 71), (150, 137, 149), (186, 137, 185), (183, 186, 187), (188, 183, 187), (191, 183, 188), (183, 191, 192), (183, 137, 186), (193, 183, 192), (193, 192, 195), (196, 197, 193), (199, 183, 198), (171, 201, 182), (171, 204, 203), (205, 204, 171), (171, 206, 205), (171, 210, 207), (208, 210, 171), (209, 212, 208), (171, 215, 211), (171, 217, 215), (252, 217, 171), (219, 218, 216), (252, 219, 216), (252, 220, 219), (252, 221, 222), (224, 223, 252), (252, 171, 71), (226, 183, 199), (227, 183, 226), (228, 183, 227), (229, 230, 183), (231, 183, 230), (232, 233, 231), (234, 235, 233), (239, 629, 238), (239, 238, 237), (252, 240, 239), (252, 241, 240), (252, 630, 242), (252, 631, 243), (252, 243, 630), (249, 246, 247), (252, 249, 245), (237, 236, 225), (252, 225, 224), (252, 239, 237), (235, 253, 183), (255, 253, 235), (281, 183, 253), (256, 281, 253), (258, 281, 257), (260, 281, 259), (265, 281, 262), (263, 281, 261), (264, 262, 281), (271, 250, 251), (252, 251, 249), (252, 269, 270), (252, 270, 271), (276, 274, 252), (252, 280, 279), (282, 281, 265), (268, 283, 267), (289, 285, 287), (289, 287, 288), (265, 283, 285), (293, 291, 290), (295, 265, 291), (297, 265, 294), (300, 296, 297), (301, 265, 298), (307, 289, 303), (305, 307, 303), (306, 307, 305), (309, 307, 308), (290, 265, 307), (311, 307, 310), (312, 290, 307), (324, 252, 281), (327, 330, 281), (328, 281, 326), (329, 324, 281), (333, 329, 330), (334, 332, 324), (334, 324, 329), (338, 336, 281), (341, 281, 335), (342, 338, 281), (343, 281, 336), (347, 326, 281), (347, 281, 346), (350, 301, 298), (351, 282, 265), (353, 265, 348), (354, 351, 265), (355, 265, 352), (337, 335, 282), (357, 356, 323), (409, 357, 252), (409, 359, 357), (409, 361, 362), (409, 362, 359), (364, 363, 360), (364, 360, 361), (370, 367, 365), (373, 365, 366), (368, 373, 366), (372, 364, 409), (371, 374, 368), (372, 375, 374), (372, 376, 375), (384, 377, 382), (385, 377, 383), (387, 377, 252), (390, 377, 387), (392, 377, 389), (394, 252, 393), (396, 252, 394), (397, 394, 393), (404, 325, 324), (403, 399, 324), (403, 324, 400), (405, 404, 324), (325, 395, 252), (372, 407, 376), (408, 407, 372), (410, 408, 409), (415, 412, 413), (409, 415, 413), (417, 412, 414), (421, 422, 420), (458, 423, 421), (427, 409, 252), (429, 480, 252), (433, 252, 377), (433, 434, 252), (436, 437, 435), (438, 425, 434), (440, 434, 437), (444, 434, 439), (446, 377, 385), (449, 377, 446), (450, 447, 448), (455, 424, 423), (457, 454, 455), (458, 455, 423), (459, 456, 457), (464, 461, 462), (458, 462, 459), (458, 463, 464), (471, 465, 458), (471, 467, 468), (471, 469, 470), (474, 472, 473), (474, 473, 471), (458, 409, 477), (482, 409, 478), (484, 409, 482), (496, 489, 490), (496, 490, 486), (495, 458, 491), (496, 494, 489), (458, 495, 496), (496, 486, 487), (499, 496, 487), (496, 499, 500), (501, 496, 500), (503, 496, 502), (508, 496, 506), (510, 496, 508), (511, 496, 509), (513, 496, 511), (471, 517, 476), (518, 519, 471), (458, 521, 518), (458, 522, 521), (530, 527, 528), (524, 528, 526), (531, 515, 514), (530, 533, 532), (535, 458, 534), (536, 458, 535), (538, 458, 536), (540, 458, 537), (544, 524, 542), (545, 524, 544), (548, 497, 496), (546, 548, 496), (550, 458, 547), (551, 547, 497), (546, 552, 548), (553, 546, 498), (553, 556, 546), (560, 498, 512), (561, 560, 512), (562, 498, 560), (524, 565, 566), (524, 567, 568), (572, 569, 570), (572, 570, 524), (524, 573, 572), (575, 574, 573), (575, 573, 524), (577, 576, 575), (524, 564, 533), (579, 582, 524), (580, 582, 579), (583, 582, 581), (585, 582, 584), (587, 585, 584), (586, 587, 584), (588, 585, 587), (589, 582, 585), (590, 524, 582), (592, 582, 589), (593, 591, 592), (524, 578, 577), (602, 597, 524), (602, 599, 598), (602, 600, 601), (606, 603, 604), (602, 608, 606), (602, 610, 607), (595, 594, 609), (612, 611, 626), (613, 611, 612), (614, 590, 591), (615, 590, 614), (616, 524, 590), (622, 619, 524), (633, 622, 616), (623, 633, 620), (624, 524, 618), (638, 635, 636), (691, 637, 638), (636, 691, 638), (691, 642, 639), (691, 639, 640), (646, 643, 644), (691, 644, 642), (602, 647, 595), (602, 651, 648), (691, 654, 655), (691, 655, 653), (691, 653, 650), (664, 662, 663), (691, 663, 660), (691, 660, 661), (691, 661, 657), (667, 602, 666), (669, 602, 667), (670, 602, 668), (671, 602, 670), (672, 602, 671), (675, 602, 674), (678, 602, 675), (679, 676, 677), (691, 684, 645), (691, 686, 684), (691, 687, 688), (691, 689, 690), (693, 689, 691), (695, 692, 693), (737, 697, 695), (737, 696, 697), (702, 602, 701), (705, 691, 602), (706, 602, 704), (708, 602, 706), (709, 705, 602), (712, 602, 707), (714, 705, 709), (716, 691, 713), (721, 691, 717), (722, 719, 720), (700, 691, 718), (723, 602, 676), (727, 602, 723), (731, 728, 729), (737, 733, 734), (737, 735, 736), (741, 681, 682), (747, 744, 745), (737, 745, 742), (737, 751, 749), (737, 749, 746), (737, 752, 750), (737, 750, 751), (737, 755, 753), (737, 759, 756), (737, 756, 757), (761, 737, 691), (762, 699, 700), (764, 691, 699), (765, 699, 762), (769, 691, 766), (771, 691, 767), (772, 691, 770), (774, 691, 773), (775, 691, 774), (777, 776, 691), (778, 691, 775), (788, 789, 787), (794, 791, 790), (797, 795, 796), (794, 796, 793), (781, 780, 797), (794, 781, 797), (798, 737, 761), (803, 737, 801), (806, 737, 805), (808, 737, 806), (810, 776, 777), (811, 761, 776), (812, 798, 761), (815, 812, 813), (816, 798, 812), (829, 822, 820), (826, 823, 824), (829, 824, 822), (829, 825, 826), (829, 826, 824), (829, 820, 784), (829, 827, 828), (833, 830, 831), (829, 831, 827), (835, 817, 834), (829, 834, 833), (829, 837, 835), (829, 839, 838), (842, 839, 829), (842, 840, 841), (848, 794, 845), (849, 846, 794), (853, 852, 846), (854, 794, 851), (856, 794, 854), (855, 856, 854), (858, 794, 856), (859, 737, 809), (864, 737, 859), (865, 845, 737), (866, 737, 861), (842, 868, 869), (842, 870, 871), (842, 875, 873), (842, 877, 875), (879, 878, 876), (881, 883, 880), (881, 884, 883), (888, 885, 886), (842, 867, 889), (891, 881, 842), (893, 842, 890), (842, 894, 891), (892, 894, 842), (895, 892, 842), (897, 781, 794), (900, 781, 897), (899, 897, 898), (901, 900, 897), (902, 781, 900), (904, 781, 903), (905, 781, 904), (908, 893, 906), (909, 794, 858), (910, 858, 856), (913, 898, 912), (842, 915, 914), (842, 917, 916), (922, 923, 921), (922, 925, 924), (928, 925, 926), (930, 927, 928), (935, 842, 931), (937, 933, 934), (935, 919, 842), (936, 919, 935), (938, 933, 937), (944, 940, 941), (942, 922, 919), (944, 943, 940), (946, 942, 945), (147, 137, 146), (409, 408, 372), (504, 496, 503), (852, 851, 794), (4, 3, 1), (4, 1, 2), (6, 2, 5), (13, 14, 12), (11, 13, 10), (13, 15, 628), (15, 17, 16), (18, 21, 19), (26, 27, 25), (27, 15, 9), (26, 15, 27), (26, 4, 15), (4, 26, 3), (8, 28, 4), (29, 30, 4), (31, 32, 4), (33, 34, 32), (39, 40, 38), (40, 171, 4), (42, 43, 171), (47, 49, 45), (50, 51, 49), (51, 171, 49), (4, 24, 23), (59, 58, 56), (59, 57, 58), (59, 63, 61), (171, 59, 4), (49, 171, 45), (66, 67, 171), (69, 72, 71), (74, 76, 72), (81, 84, 80), (82, 85, 81), (84, 88, 83), (86, 79, 75), (86, 89, 79), (85, 88, 81), (92, 94, 91), (93, 71, 79), (85, 71, 88), (97, 99, 96), (100, 103, 99), (104, 107, 71), (106, 108, 105), (102, 106, 101), (109, 110, 102), (111, 112, 106), (114, 106, 113), (114, 115, 106), (116, 117, 106), (59, 119, 118), (171, 122, 120), (171, 124, 121), (126, 128, 125), (124, 126, 123), (119, 130, 129), (119, 59, 130), (59, 132, 131), (59, 171, 132), (171, 135, 134), (135, 171, 120), (136, 108, 106), (138, 136, 106), (139, 140, 136), (144, 143, 136), (145, 137, 143), (148, 149, 137), (153, 152, 128), (152, 155, 151), (153, 154, 155), (153, 157, 154), (162, 160, 153), (153, 164, 162), (153, 167, 166), (153, 168, 167), (153, 169, 168), (153, 172, 170), (171, 174, 173), (175, 178, 177), (171, 180, 179), (171, 182, 181), (150, 184, 137), (184, 185, 137), (190, 192, 189), (190, 194, 192), (194, 195, 192), (197, 183, 193), (197, 198, 183), (182, 201, 200), (171, 202, 201), (171, 203, 202), (171, 207, 206), (209, 208, 171), (171, 211, 209), (211, 213, 209), (211, 215, 214), (217, 252, 216), (252, 222, 220), (252, 223, 221), (228, 229, 183), (231, 233, 183), (233, 235, 183), (252, 242, 241), (245, 247, 244), (252, 245, 631), (245, 249, 247), (249, 251, 248), (252, 237, 225), (281, 252, 183), (254, 255, 235), (256, 257, 281), (258, 259, 281), (260, 261, 281), (263, 264, 281), (266, 267, 265), (252, 271, 251), (271, 270, 632), (252, 273, 269), (252, 272, 273), (252, 274, 272), (274, 276, 275), (276, 278, 277), (252, 278, 276), (252, 279, 278), (267, 283, 265), (284, 285, 283), (286, 287, 285), (289, 265, 285), (290, 291, 265), (295, 294, 265), (292, 295, 291), (297, 296, 265), (299, 298, 265), (296, 299, 265), (302, 303, 289), (304, 305, 303), (307, 265, 289), (306, 308, 307), (309, 310, 307), (252, 313, 280), (252, 314, 313), (252, 315, 314), (316, 315, 252), (316, 252, 317), (252, 318, 317), (252, 319, 318), (252, 320, 319), (252, 321, 320), (252, 322, 321), (252, 323, 322), (252, 357, 323), (328, 327, 281), (330, 329, 281), (332, 331, 324), (331, 400, 324), (335, 281, 282), (340, 339, 281), (341, 340, 281), (339, 342, 281), (344, 343, 336), (343, 345, 281), (345, 346, 281), (349, 348, 265), (301, 349, 265), (353, 352, 265), (355, 354, 265), (409, 364, 361), (373, 370, 365), (364, 372, 369), (368, 374, 373), (371, 372, 374), (380, 379, 377), (378, 380, 377), (379, 381, 377), (381, 382, 377), (384, 383, 377), (386, 387, 252), (390, 389, 377), (391, 378, 377), (388, 391, 377), (392, 388, 377), (395, 393, 252), (398, 386, 252), (396, 398, 252), (324, 325, 252), (402, 401, 324), (399, 402, 324), (401, 405, 324), (406, 325, 404), (409, 411, 410), (409, 413, 411), (415, 414, 412), (409, 416, 415), (417, 418, 412), (416, 420, 419), (409, 420, 416), (409, 421, 420), (428, 427, 252), (480, 428, 252), (425, 429, 252), (431, 430, 425), (426, 431, 425), (432, 433, 377), (434, 425, 252), (435, 437, 434), (440, 439, 434), (438, 441, 425), (442, 438, 434), (443, 442, 434), (444, 443, 434), (441, 426, 425), (445, 441, 438), (448, 447, 377), (449, 448, 377), (452, 451, 377), (447, 452, 377), (453, 432, 377), (451, 453, 377), (458, 457, 455), (458, 459, 457), (459, 462, 460), (458, 464, 462), (458, 466, 463), (458, 465, 466), (471, 468, 465), (471, 470, 467), (471, 473, 469), (474, 476, 475), (471, 476, 474), (409, 458, 421), (427, 478, 409), (479, 429, 425), (430, 479, 425), (429, 481, 480), (483, 482, 478), (484, 477, 409), (485, 484, 482), (477, 488, 458), (488, 491, 458), (492, 495, 491), (489, 494, 493), (494, 496, 495), (496, 497, 458), (501, 502, 496), (504, 505, 496), (507, 506, 496), (505, 507, 496), (510, 509, 496), (512, 498, 496), (513, 512, 496), (458, 518, 471), (518, 521, 520), (458, 523, 522), (458, 524, 523), (524, 526, 523), (526, 528, 525), (524, 530, 528), (530, 531, 529), (531, 532, 515), (530, 532, 531), (530, 524, 533), (538, 537, 458), (539, 540, 537), (541, 458, 540), (542, 524, 458), (543, 542, 458), (541, 543, 458), (498, 546, 496), (497, 547, 458), (550, 549, 458), (554, 553, 498), (555, 534, 458), (549, 555, 458), (553, 557, 556), (558, 557, 553), (559, 536, 535), (524, 566, 563), (524, 568, 565), (524, 570, 567), (572, 573, 571), (524, 577, 575), (533, 564, 516), (524, 563, 564), (545, 579, 524), (583, 584, 582), (591, 590, 582), (592, 591, 582), (524, 596, 578), (524, 597, 596), (602, 598, 597), (602, 601, 599), (602, 604, 600), (602, 606, 604), (606, 608, 605), (602, 607, 608), (602, 609, 610), (602, 595, 609), (611, 602, 524), (617, 616, 590), (616, 622, 524), (619, 618, 524), (620, 633, 616), (621, 620, 616), (624, 611, 524), (623, 625, 633), (624, 626, 611), (627, 612, 626), (691, 640, 637), (642, 644, 641), (691, 646, 644), (602, 649, 647), (602, 648, 649), (602, 650, 651), (653, 655, 652), (602, 691, 650), (657, 659, 656), (691, 657, 654), (659, 661, 658), (657, 661, 659), (691, 664, 663), (664, 636, 634), (691, 636, 664), (613, 665, 611), (666, 602, 611), (665, 666, 611), (669, 668, 602), (673, 672, 671), (672, 674, 602), (677, 676, 602), (678, 677, 602), (691, 645, 646), (684, 686, 683), (691, 685, 686), (691, 688, 685), (691, 690, 687), (691, 695, 693), (695, 697, 694), (691, 737, 695), (737, 698, 696), (737, 680, 698), (737, 682, 680), (700, 699, 691), (703, 702, 701), (702, 704, 602), (708, 707, 602), (710, 709, 602), (711, 710, 602), (712, 711, 602), (713, 691, 705), (716, 715, 691), (715, 717, 691), (719, 718, 691), (720, 719, 691), (721, 720, 691), (724, 723, 676), (726, 725, 602), (727, 726, 602), (729, 728, 602), (725, 729, 602), (730, 701, 602), (728, 730, 602), (737, 736, 733), (737, 740, 741), (737, 743, 740), (737, 742, 743), (737, 747, 745), (737, 746, 747), (749, 751, 748), (737, 753, 752), (755, 757, 754), (737, 757, 755), (737, 758, 759), (760, 734, 732), (737, 760, 758), (760, 737, 734), (737, 741, 682), (764, 763, 691), (763, 766, 691), (768, 767, 691), (769, 768, 691), (771, 770, 691), (772, 773, 691), (776, 761, 691), (778, 777, 691), (779, 762, 700), (781, 784, 782), (739, 786, 738), (737, 739, 735), (786, 788, 785), (737, 786, 739), (788, 790, 789), (794, 793, 791), (788, 794, 790), (786, 794, 788), (793, 796, 792), (737, 794, 786), (794, 797, 796), (798, 799, 737), (799, 800, 737), (801, 737, 800), (802, 801, 800), (804, 803, 801), (803, 805, 737), (807, 808, 806), (808, 809, 737), (813, 812, 761), (814, 813, 761), (784, 820, 783), (820, 822, 819), (822, 824, 821), (829, 828, 825), (781, 829, 784), (829, 833, 831), (833, 834, 832), (835, 818, 817), (829, 835, 834), (835, 837, 836), (829, 838, 837), (842, 841, 839), (842, 844, 840), (842, 843, 844), (848, 847, 794), (850, 849, 794), (847, 850, 794), (846, 852, 794), (855, 857, 856), (860, 859, 809), (862, 861, 737), (863, 862, 737), (864, 863, 737), (737, 845, 794), (866, 865, 737), (842, 871, 868), (842, 873, 870), (873, 875, 872), (875, 877, 874), (842, 876, 877), (876, 880, 879), (842, 880, 876), (881, 880, 842), (880, 883, 882), (881, 885, 884), (881, 886, 885), (887, 886, 881), (842, 889, 843), (842, 869, 867), (890, 842, 829), (895, 842, 896), (898, 897, 794), (902, 903, 781), (905, 829, 781), (890, 907, 906), (906, 893, 890), (909, 911, 794), (912, 898, 794), (911, 912, 794), (842, 914, 896), (842, 916, 915), (842, 918, 917), (922, 918, 842), (919, 922, 842), (918, 921, 920), (922, 921, 918), (922, 924, 923), (926, 925, 922), (928, 927, 925), (929, 928, 926), (931, 842, 893), (932, 931, 893), (941, 940, 933), (938, 941, 933), (939, 942, 919), (939, 943, 942), (943, 945, 942), (944, 945, 943), (947, 922, 942), (948, 926, 922)])
me_mesh.update()

# ---- objects
ob_mycurve = bpy.data.objects.new('myCurve', me_mesh)

# ---- transforms, parenting, visibility, modifiers, constraints
ob_mycurve.location = (0.0, 0.0, 0.0)
_m = ob_mycurve.modifiers.new('Auto Smooth', 'NODES')
_m.node_group = ng_auto_smooth
_gi = [s.identifier for s in ng_auto_smooth.interface.items_tree if s.item_type == 'SOCKET' and s.in_out == 'INPUT']
_m[_gi[1]] = 3.142  # Angle

# ---- collection membership
scene.collection.objects.link(ob_mycurve)

# ---- scene / render settings (as saved in the file)
scene.frame_start = 1; scene.frame_end = 250; scene.frame_set(1)
scene.render.engine = 'BLENDER_EEVEE_NEXT'
scene.cycles.sampling_pattern = 'TABULATED_SOBOL'
scene.cycles.use_light_tree = False
scene.view_settings.view_transform = 'Filmic'
bpy.context.view_layer.update()

# ---- added for rendering (the .blend has no active camera and no usable light): camera, sun
cam_auto = bpy.data.cameras.new('AutoCamera')
cam_auto.lens = 50.0
cam_auto.sensor_width = 36.0
cam_auto.clip_end = 1000.0
ob_auto_camera = bpy.data.objects.new('AutoCamera', cam_auto)
scene.collection.objects.link(ob_auto_camera)
ob_auto_camera.location = (47.8802, 5.46064, 6.48058)
ob_auto_camera.rotation_euler = (1.09748, -7.21219e-08, 0.694738)
scene.camera = ob_auto_camera
light_auto_sun = bpy.data.lights.new('AutoSun', 'SUN')
light_auto_sun.energy = 3.0
light_auto_sun.angle = 0.0523599
ob_auto_sun = bpy.data.objects.new('AutoSun', light_auto_sun)
scene.collection.objects.link(ob_auto_sun)
ob_auto_sun.rotation_euler = (0.872665, 0.174533, 0.523599)
bpy.context.view_layer.update()
